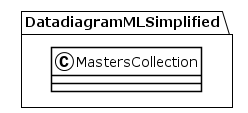

The diagram above was rendered by PlantUML. Its source (embedded in the PNG):
@startuml
!theme plain
package DatadiagramMLSimplified {
class MastersCollection {
}
}
@enduml